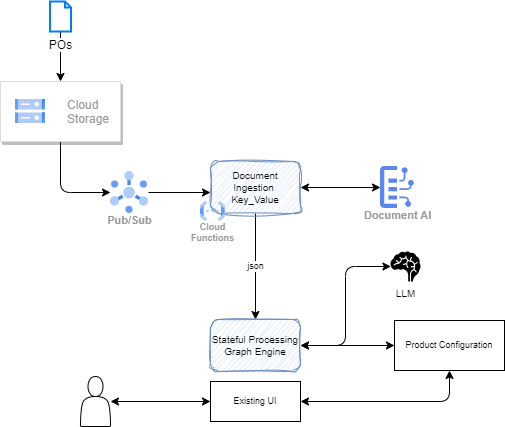

The diagram above was exported from draw.io. Its source (the exported page's mxGraphModel, read from the mxfile embedded in the PNG):
<mxGraphModel dx="1039" dy="602" grid="1" gridSize="10" guides="1" tooltips="1" connect="1" arrows="1" fold="1" page="1" pageScale="1" pageWidth="850" pageHeight="1100" math="0" shadow="0">
  <root>
    <mxCell id="0" />
    <mxCell id="1" parent="0" />
    <mxCell id="10" style="edgeStyle=orthogonalEdgeStyle;html=1;entryX=0;entryY=0.5;entryDx=0;entryDy=0;" edge="1" parent="1" source="2" target="9">
      <mxGeometry relative="1" as="geometry" />
    </mxCell>
    <mxCell id="2" value="" style="strokeColor=#dddddd;shadow=1;strokeWidth=1;rounded=1;absoluteArcSize=1;arcSize=2;" vertex="1" parent="1">
      <mxGeometry x="160" y="110" width="120" height="60" as="geometry" />
    </mxCell>
    <mxCell id="3" value="Cloud&#10;Storage" style="editableCssRules=.*;fontColor=#999999;shape=image;verticalLabelPosition=middle;labelBackgroundColor=#ffffff;verticalAlign=middle;labelPosition=right;align=left;spacingLeft=20;part=1;points=[];imageAspect=0;image=data:image/svg+xml,(base64 omitted: 1124 chars);" vertex="1" parent="2">
      <mxGeometry width="30" height="24" relative="1" as="geometry">
        <mxPoint x="15" y="18" as="offset" />
      </mxGeometry>
    </mxCell>
    <mxCell id="5" style="edgeStyle=none;html=1;" edge="1" parent="1" source="4" target="2">
      <mxGeometry relative="1" as="geometry" />
    </mxCell>
    <mxCell id="4" value="POs" style="html=1;verticalLabelPosition=bottom;align=center;labelBackgroundColor=#ffffff;verticalAlign=top;strokeWidth=2;strokeColor=#0080F0;shadow=0;dashed=0;shape=mxgraph.ios7.icons.document;" vertex="1" parent="1">
      <mxGeometry x="209.5" y="30" width="21" height="30" as="geometry" />
    </mxCell>
    <mxCell id="8" value="Document AI" style="sketch=0;html=1;verticalAlign=top;labelPosition=center;verticalLabelPosition=bottom;align=center;spacingTop=-6;fontSize=11;fontStyle=1;fontColor=#999999;shape=image;aspect=fixed;imageAspect=0;image=data:image/svg+xml,(base64 omitted: 3096 chars);" vertex="1" parent="1">
      <mxGeometry x="540" y="195" width="34" height="42" as="geometry" />
    </mxCell>
    <mxCell id="11" style="edgeStyle=orthogonalEdgeStyle;html=1;" edge="1" parent="1" source="9">
      <mxGeometry relative="1" as="geometry">
        <mxPoint x="370" y="221" as="targetPoint" />
      </mxGeometry>
    </mxCell>
    <mxCell id="9" value="Pub/Sub" style="sketch=0;html=1;verticalAlign=top;labelPosition=center;verticalLabelPosition=bottom;align=center;spacingTop=-6;fontSize=11;fontStyle=1;fontColor=#999999;shape=image;aspect=fixed;imageAspect=0;image=data:image/svg+xml,(base64 omitted: 1912 chars);" vertex="1" parent="1">
      <mxGeometry x="270" y="200" width="38" height="42" as="geometry" />
    </mxCell>
    <mxCell id="13" style="edgeStyle=orthogonalEdgeStyle;html=1;entryX=0;entryY=0.5;entryDx=0;entryDy=0;startArrow=classic;startFill=1;" edge="1" parent="1" source="12" target="8">
      <mxGeometry relative="1" as="geometry" />
    </mxCell>
    <mxCell id="19" value="json" style="edgeStyle=orthogonalEdgeStyle;html=1;entryX=0.5;entryY=0;entryDx=0;entryDy=0;fontSize=9;" edge="1" parent="1" source="12" target="18">
      <mxGeometry relative="1" as="geometry" />
    </mxCell>
    <mxCell id="12" value="Document&lt;br style=&quot;font-size: 10px;&quot;&gt;Ingestion&amp;nbsp;&lt;br style=&quot;font-size: 10px;&quot;&gt;Key_Value" style="rounded=1;whiteSpace=wrap;html=1;sketch=1;curveFitting=1;jiggle=2;fillColor=#dae8fc;strokeColor=#6c8ebf;fontSize=10;" vertex="1" parent="1">
      <mxGeometry x="370" y="190" width="90" height="52" as="geometry" />
    </mxCell>
    <mxCell id="14" value="Cloud&#10;Functions" style="sketch=0;html=1;verticalAlign=top;labelPosition=center;verticalLabelPosition=bottom;align=center;spacingTop=-6;fontSize=9;fontStyle=1;fontColor=#999999;shape=image;aspect=fixed;imageAspect=0;image=data:image/svg+xml,(base64 omitted: 1068 chars);" vertex="1" parent="1">
      <mxGeometry x="360" y="230" width="24.71" height="20" as="geometry" />
    </mxCell>
    <mxCell id="17" value="Product Configuration" style="rounded=0;whiteSpace=wrap;html=1;sketch=0;fontSize=9;" vertex="1" parent="1">
      <mxGeometry x="554" y="349" width="110" height="50" as="geometry" />
    </mxCell>
    <mxCell id="20" style="edgeStyle=orthogonalEdgeStyle;html=1;entryX=0;entryY=0.5;entryDx=0;entryDy=0;fontSize=9;startArrow=classic;startFill=1;" edge="1" parent="1" source="18" target="17">
      <mxGeometry relative="1" as="geometry" />
    </mxCell>
    <mxCell id="26" style="edgeStyle=orthogonalEdgeStyle;html=1;entryX=0.015;entryY=0.5;entryDx=0;entryDy=0;entryPerimeter=0;fontSize=10;startArrow=classic;startFill=1;" edge="1" parent="1" source="18" target="25">
      <mxGeometry relative="1" as="geometry" />
    </mxCell>
    <mxCell id="18" value="Stateful Processing Graph Engine" style="rounded=1;whiteSpace=wrap;html=1;sketch=1;curveFitting=1;jiggle=2;fillColor=#dae8fc;strokeColor=#6c8ebf;fontSize=10;" vertex="1" parent="1">
      <mxGeometry x="370" y="348" width="90" height="52" as="geometry" />
    </mxCell>
    <mxCell id="23" style="edgeStyle=orthogonalEdgeStyle;html=1;fontSize=9;startArrow=classic;startFill=1;" edge="1" parent="1" source="21" target="22">
      <mxGeometry relative="1" as="geometry" />
    </mxCell>
    <mxCell id="21" value="" style="shape=actor;whiteSpace=wrap;html=1;sketch=0;fontSize=9;" vertex="1" parent="1">
      <mxGeometry x="240" y="405" width="30" height="50" as="geometry" />
    </mxCell>
    <mxCell id="24" style="edgeStyle=orthogonalEdgeStyle;html=1;entryX=0.5;entryY=1;entryDx=0;entryDy=0;fontSize=9;startArrow=classic;startFill=1;" edge="1" parent="1" source="22" target="17">
      <mxGeometry relative="1" as="geometry" />
    </mxCell>
    <mxCell id="22" value="Existing UI" style="rounded=0;whiteSpace=wrap;html=1;sketch=0;fontSize=9;" vertex="1" parent="1">
      <mxGeometry x="370" y="410" width="90" height="40" as="geometry" />
    </mxCell>
    <mxCell id="25" value="LLM" style="shape=mxgraph.signs.healthcare.brain;html=1;pointerEvents=1;fillColor=#000000;strokeColor=none;verticalLabelPosition=bottom;verticalAlign=top;align=center;fontSize=10;" vertex="1" parent="1">
      <mxGeometry x="550" y="280" width="30" height="30" as="geometry" />
    </mxCell>
  </root>
</mxGraphModel>